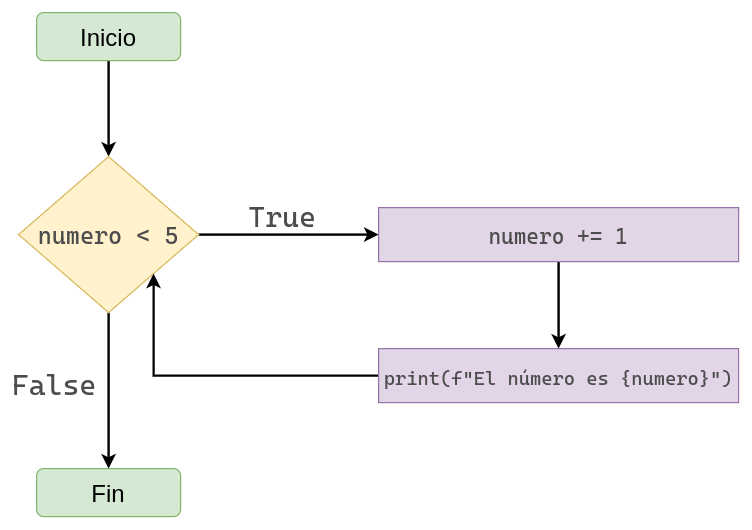

The diagram above was exported from draw.io. Its source (the exported page's mxGraphModel, read from the mxfile embedded in the PNG):
<mxGraphModel dx="1364" dy="816" grid="1" gridSize="10" guides="1" tooltips="1" connect="1" arrows="1" fold="1" page="1" pageScale="1" pageWidth="827" pageHeight="1169" math="0" shadow="0">
  <root>
    <mxCell id="WIyWlLk6GJQsqaUBKTNV-0" />
    <mxCell id="WIyWlLk6GJQsqaUBKTNV-1" parent="WIyWlLk6GJQsqaUBKTNV-0" />
    <mxCell id="y1vitZbPhNJQQYThhLQG-5" value="" style="edgeStyle=orthogonalEdgeStyle;rounded=0;orthogonalLoop=1;jettySize=auto;html=1;fontFamily=Helvetica;fontSize=20;fontColor=#000000;strokeWidth=2;" parent="WIyWlLk6GJQsqaUBKTNV-1" source="y1vitZbPhNJQQYThhLQG-2" target="y1vitZbPhNJQQYThhLQG-3" edge="1">
      <mxGeometry relative="1" as="geometry" />
    </mxCell>
    <mxCell id="y1vitZbPhNJQQYThhLQG-2" value="&lt;font face=&quot;Helvetica&quot; color=&quot;#000000&quot;&gt;Inicio&lt;/font&gt;" style="rounded=1;whiteSpace=wrap;html=1;fontFamily=Cascadia Code;fontSource=https%3A%2F%2Ffonts.googleapis.com%2Fcss%3Ffamily%3DCascadia%2BCode;fontSize=20;fillColor=#d5e8d4;strokeColor=#82b366;" parent="WIyWlLk6GJQsqaUBKTNV-1" vertex="1">
      <mxGeometry x="215" y="120" width="120" height="40" as="geometry" />
    </mxCell>
    <mxCell id="y1vitZbPhNJQQYThhLQG-7" style="edgeStyle=orthogonalEdgeStyle;rounded=0;orthogonalLoop=1;jettySize=auto;html=1;entryX=0;entryY=0.5;entryDx=0;entryDy=0;fontFamily=Cascadia Code;fontSource=https%3A%2F%2Ffonts.googleapis.com%2Fcss%3Ffamily%3DCascadia%2BCode;fontSize=20;fontColor=#4D4D4D;strokeWidth=2;" parent="WIyWlLk6GJQsqaUBKTNV-1" source="y1vitZbPhNJQQYThhLQG-3" edge="1">
      <mxGeometry relative="1" as="geometry">
        <mxPoint x="500" y="305" as="targetPoint" />
      </mxGeometry>
    </mxCell>
    <mxCell id="y1vitZbPhNJQQYThhLQG-12" style="edgeStyle=orthogonalEdgeStyle;rounded=0;orthogonalLoop=1;jettySize=auto;html=1;exitX=0.5;exitY=1;exitDx=0;exitDy=0;fontFamily=Cascadia Code;fontSource=https%3A%2F%2Ffonts.googleapis.com%2Fcss%3Ffamily%3DCascadia%2BCode;fontSize=20;fontColor=#4D4D4D;strokeWidth=2;entryX=0.5;entryY=0;entryDx=0;entryDy=0;" parent="WIyWlLk6GJQsqaUBKTNV-1" source="y1vitZbPhNJQQYThhLQG-3" target="y1vitZbPhNJQQYThhLQG-14" edge="1">
      <mxGeometry relative="1" as="geometry">
        <mxPoint x="275" y="460" as="targetPoint" />
      </mxGeometry>
    </mxCell>
    <mxCell id="y1vitZbPhNJQQYThhLQG-3" value="&lt;span style=&quot;color: rgb(77 , 77 , 77)&quot;&gt;&lt;font style=&quot;font-size: 20px&quot;&gt;numero &amp;lt; 5&lt;/font&gt;&lt;/span&gt;" style="rhombus;whiteSpace=wrap;html=1;fontFamily=Cascadia Code;fontSource=https%3A%2F%2Ffonts.googleapis.com%2Fcss%3Ffamily%3DCascadia%2BCode;fontSize=20;fillColor=#fff2cc;strokeColor=#d6b656;" parent="WIyWlLk6GJQsqaUBKTNV-1" vertex="1">
      <mxGeometry x="200" y="240" width="150" height="130" as="geometry" />
    </mxCell>
    <mxCell id="qKI_N3Nq321sjYrkpVL0-4" style="edgeStyle=orthogonalEdgeStyle;rounded=0;orthogonalLoop=1;jettySize=auto;html=1;strokeWidth=2;" parent="WIyWlLk6GJQsqaUBKTNV-1" edge="1">
      <mxGeometry relative="1" as="geometry">
        <mxPoint x="650" y="327.5" as="sourcePoint" />
        <mxPoint x="650" y="400" as="targetPoint" />
      </mxGeometry>
    </mxCell>
    <mxCell id="y1vitZbPhNJQQYThhLQG-8" value="&lt;font style=&quot;font-size: 24px&quot;&gt;True&lt;/font&gt;" style="text;html=1;strokeColor=none;fillColor=none;align=center;verticalAlign=middle;whiteSpace=wrap;rounded=0;fontFamily=Cascadia Code;fontSource=https%3A%2F%2Ffonts.googleapis.com%2Fcss%3Ffamily%3DCascadia%2BCode;fontSize=20;fontColor=#4D4D4D;" parent="WIyWlLk6GJQsqaUBKTNV-1" vertex="1">
      <mxGeometry x="390" y="275" width="60" height="30" as="geometry" />
    </mxCell>
    <mxCell id="y1vitZbPhNJQQYThhLQG-14" value="&lt;font face=&quot;Helvetica&quot; color=&quot;#000000&quot;&gt;Fin&lt;/font&gt;" style="rounded=1;whiteSpace=wrap;html=1;fontFamily=Cascadia Code;fontSource=https%3A%2F%2Ffonts.googleapis.com%2Fcss%3Ffamily%3DCascadia%2BCode;fontSize=20;fillColor=#d5e8d4;strokeColor=#82b366;" parent="WIyWlLk6GJQsqaUBKTNV-1" vertex="1">
      <mxGeometry x="215" y="500" width="120" height="40" as="geometry" />
    </mxCell>
    <mxCell id="y1vitZbPhNJQQYThhLQG-17" value="&lt;font style=&quot;font-size: 24px&quot;&gt;False&lt;/font&gt;" style="text;html=1;strokeColor=none;fillColor=none;align=center;verticalAlign=middle;whiteSpace=wrap;rounded=0;fontFamily=Cascadia Code;fontSource=https%3A%2F%2Ffonts.googleapis.com%2Fcss%3Ffamily%3DCascadia%2BCode;fontSize=20;fontColor=#4D4D4D;" parent="WIyWlLk6GJQsqaUBKTNV-1" vertex="1">
      <mxGeometry x="200" y="415" width="60" height="30" as="geometry" />
    </mxCell>
    <mxCell id="qKI_N3Nq321sjYrkpVL0-6" style="edgeStyle=orthogonalEdgeStyle;rounded=0;orthogonalLoop=1;jettySize=auto;html=1;exitX=0;exitY=0.5;exitDx=0;exitDy=0;entryX=1;entryY=1;entryDx=0;entryDy=0;strokeWidth=2;" parent="WIyWlLk6GJQsqaUBKTNV-1" target="y1vitZbPhNJQQYThhLQG-3" edge="1">
      <mxGeometry relative="1" as="geometry">
        <mxPoint x="500" y="422.5" as="sourcePoint" />
      </mxGeometry>
    </mxCell>
    <mxCell id="uIe3_uHQxtJrAaWNkhBf-0" value="&lt;font style=&quot;font-size: 16px&quot;&gt;&lt;font color=&quot;#4d4d4d&quot; face=&quot;cascadia code&quot; style=&quot;font-size: 16px&quot;&gt;print(f&quot;El número es {&lt;/font&gt;&lt;span style=&quot;color: rgb(77 , 77 , 77) ; font-family: &amp;#34;cascadia code&amp;#34;&quot;&gt;numero&lt;/span&gt;&lt;font color=&quot;#4d4d4d&quot; face=&quot;cascadia code&quot; style=&quot;font-size: 16px&quot;&gt;}&quot;)&lt;/font&gt;&lt;/font&gt;" style="rounded=0;whiteSpace=wrap;html=1;fontFamily=Helvetica;fontSize=20;fillColor=#e1d5e7;strokeColor=#9673a6;" vertex="1" parent="WIyWlLk6GJQsqaUBKTNV-1">
      <mxGeometry x="500" y="400" width="300" height="45" as="geometry" />
    </mxCell>
    <mxCell id="uIe3_uHQxtJrAaWNkhBf-1" value="&lt;font color=&quot;#4d4d4d&quot; face=&quot;cascadia code&quot; style=&quot;font-size: 18px&quot;&gt;numero += 1&lt;/font&gt;" style="rounded=0;whiteSpace=wrap;html=1;fontFamily=Helvetica;fontSize=20;fillColor=#e1d5e7;strokeColor=#9673a6;" vertex="1" parent="WIyWlLk6GJQsqaUBKTNV-1">
      <mxGeometry x="500" y="282.5" width="300" height="45" as="geometry" />
    </mxCell>
  </root>
</mxGraphModel>